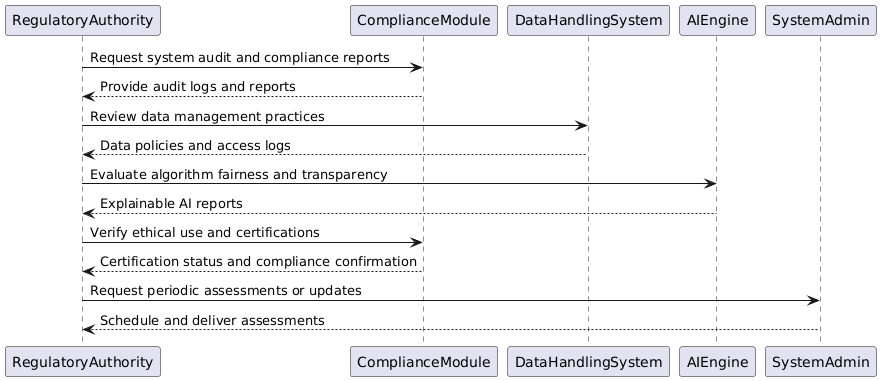

The diagram above was rendered by PlantUML. Its source (embedded in the PNG):
@startuml
RegulatoryAuthority -> ComplianceModule: Request system audit and compliance reports  
ComplianceModule --> RegulatoryAuthority: Provide audit logs and reports  

RegulatoryAuthority -> DataHandlingSystem: Review data management practices  
DataHandlingSystem --> RegulatoryAuthority: Data policies and access logs  

RegulatoryAuthority -> AIEngine: Evaluate algorithm fairness and transparency  
AIEngine --> RegulatoryAuthority: Explainable AI reports  

RegulatoryAuthority -> ComplianceModule: Verify ethical use and certifications  
ComplianceModule --> RegulatoryAuthority: Certification status and compliance confirmation  

RegulatoryAuthority -> SystemAdmin: Request periodic assessments or updates  
SystemAdmin --> RegulatoryAuthority: Schedule and deliver assessments
@enduml